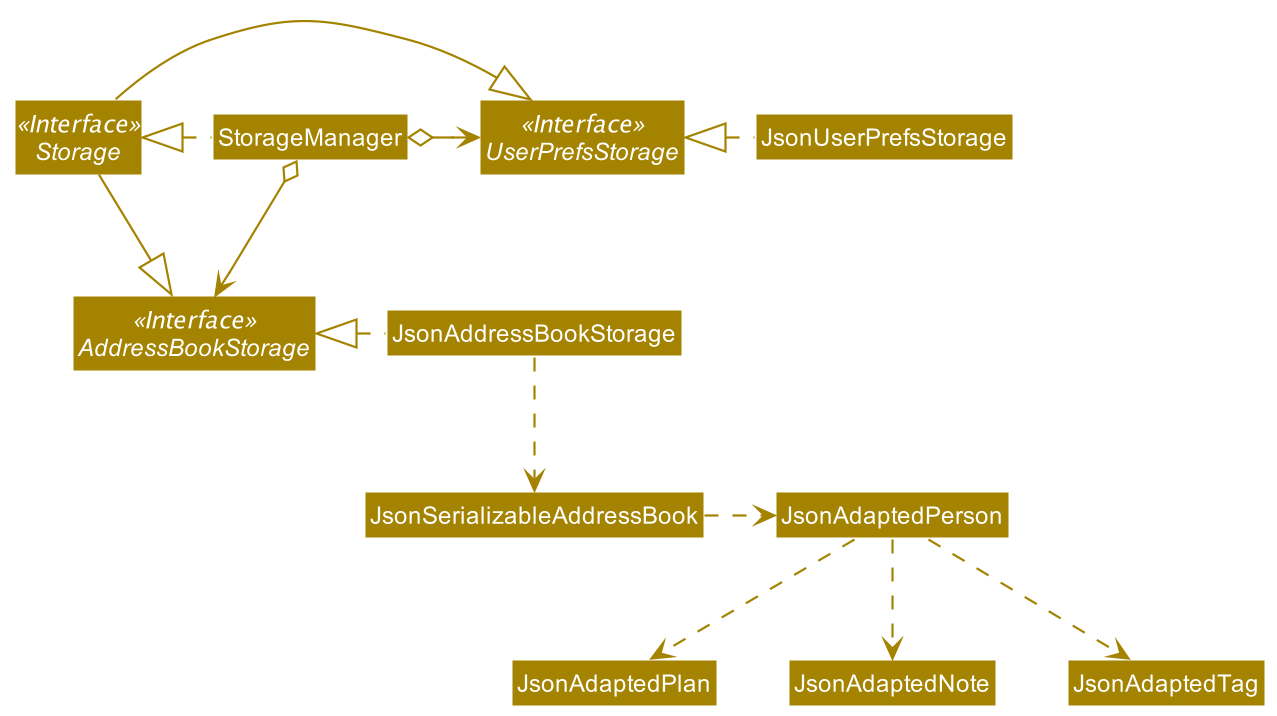

The diagram above was rendered by PlantUML. Its source (embedded in the PNG):
@startuml
!include style.puml
skinparam arrowThickness 1.1
skinparam arrowColor STORAGE_COLOR
skinparam classBackgroundColor STORAGE_COLOR


Interface Storage <<Interface>>
Interface UserPrefsStorage <<Interface>>
Interface AddressBookStorage <<Interface>>

Class StorageManager
Class JsonUserPrefsStorage
Class JsonAddressBookStorage
Class JsonSerializableAddressBook
Class JsonAdaptedPerson
Class JsonAdaptedPlan
Class JsonAdaptedNote
Class JsonAdaptedTag


StorageManager .left.|> Storage
StorageManager o-right-> UserPrefsStorage
StorageManager o--> AddressBookStorage

Storage -|> UserPrefsStorage
Storage -|> AddressBookStorage

JsonUserPrefsStorage .left.|> UserPrefsStorage
JsonAddressBookStorage .left.|> AddressBookStorage
JsonAddressBookStorage .down.> JsonSerializableAddressBook
JsonSerializableAddressBook .right.> JsonAdaptedPerson
JsonAdaptedPerson .down.> JsonAdaptedTag
JsonAdaptedPerson .down.> JsonAdaptedPlan
JsonAdaptedPerson .down.> JsonAdaptedNote

JsonAdaptedTag -[hidden]left- JsonAdaptedNote
JsonAdaptedNote -[hidden]left- JsonAdaptedPlan
@enduml